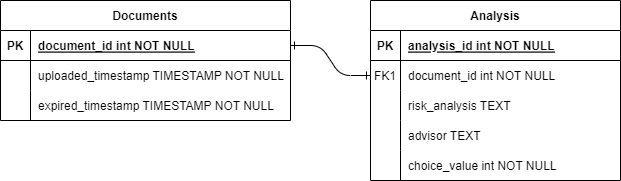

The diagram above was exported from draw.io. Its source (the exported page's mxGraphModel, read from the mxfile embedded in the PNG):
<mxGraphModel dx="1062" dy="553" grid="1" gridSize="10" guides="1" tooltips="1" connect="1" arrows="1" fold="1" page="1" pageScale="1" pageWidth="850" pageHeight="1100" math="0" shadow="0" extFonts="Permanent Marker^https://fonts.googleapis.com/css?family=Permanent+Marker">
  <root>
    <mxCell id="0" />
    <mxCell id="1" parent="0" />
    <mxCell id="C-vyLk0tnHw3VtMMgP7b-1" value="" style="edgeStyle=entityRelationEdgeStyle;endArrow=ERone;startArrow=ERone;endFill=0;startFill=0;" parent="1" source="C-vyLk0tnHw3VtMMgP7b-24" target="C-vyLk0tnHw3VtMMgP7b-6" edge="1">
      <mxGeometry width="100" height="100" relative="1" as="geometry">
        <mxPoint x="340" y="720" as="sourcePoint" />
        <mxPoint x="440" y="620" as="targetPoint" />
      </mxGeometry>
    </mxCell>
    <mxCell id="C-vyLk0tnHw3VtMMgP7b-2" value="Analysis" style="shape=table;startSize=30;container=1;collapsible=1;childLayout=tableLayout;fixedRows=1;rowLines=0;fontStyle=1;align=center;resizeLast=1;" parent="1" vertex="1">
      <mxGeometry x="490" y="120" width="250" height="180" as="geometry" />
    </mxCell>
    <mxCell id="C-vyLk0tnHw3VtMMgP7b-3" value="" style="shape=partialRectangle;collapsible=0;dropTarget=0;pointerEvents=0;fillColor=none;points=[[0,0.5],[1,0.5]];portConstraint=eastwest;top=0;left=0;right=0;bottom=1;" parent="C-vyLk0tnHw3VtMMgP7b-2" vertex="1">
      <mxGeometry y="30" width="250" height="30" as="geometry" />
    </mxCell>
    <mxCell id="C-vyLk0tnHw3VtMMgP7b-4" value="PK" style="shape=partialRectangle;overflow=hidden;connectable=0;fillColor=none;top=0;left=0;bottom=0;right=0;fontStyle=1;" parent="C-vyLk0tnHw3VtMMgP7b-3" vertex="1">
      <mxGeometry width="30" height="30" as="geometry">
        <mxRectangle width="30" height="30" as="alternateBounds" />
      </mxGeometry>
    </mxCell>
    <mxCell id="C-vyLk0tnHw3VtMMgP7b-5" value="analysis_id int NOT NULL " style="shape=partialRectangle;overflow=hidden;connectable=0;fillColor=none;top=0;left=0;bottom=0;right=0;align=left;spacingLeft=6;fontStyle=5;" parent="C-vyLk0tnHw3VtMMgP7b-3" vertex="1">
      <mxGeometry x="30" width="220" height="30" as="geometry">
        <mxRectangle width="220" height="30" as="alternateBounds" />
      </mxGeometry>
    </mxCell>
    <mxCell id="C-vyLk0tnHw3VtMMgP7b-6" value="" style="shape=partialRectangle;collapsible=0;dropTarget=0;pointerEvents=0;fillColor=none;points=[[0,0.5],[1,0.5]];portConstraint=eastwest;top=0;left=0;right=0;bottom=0;" parent="C-vyLk0tnHw3VtMMgP7b-2" vertex="1">
      <mxGeometry y="60" width="250" height="30" as="geometry" />
    </mxCell>
    <mxCell id="C-vyLk0tnHw3VtMMgP7b-7" value="FK1" style="shape=partialRectangle;overflow=hidden;connectable=0;fillColor=none;top=0;left=0;bottom=0;right=0;" parent="C-vyLk0tnHw3VtMMgP7b-6" vertex="1">
      <mxGeometry width="30" height="30" as="geometry">
        <mxRectangle width="30" height="30" as="alternateBounds" />
      </mxGeometry>
    </mxCell>
    <mxCell id="C-vyLk0tnHw3VtMMgP7b-8" value="document_id int NOT NULL" style="shape=partialRectangle;overflow=hidden;connectable=0;fillColor=none;top=0;left=0;bottom=0;right=0;align=left;spacingLeft=6;" parent="C-vyLk0tnHw3VtMMgP7b-6" vertex="1">
      <mxGeometry x="30" width="220" height="30" as="geometry">
        <mxRectangle width="220" height="30" as="alternateBounds" />
      </mxGeometry>
    </mxCell>
    <mxCell id="C-vyLk0tnHw3VtMMgP7b-9" value="" style="shape=partialRectangle;collapsible=0;dropTarget=0;pointerEvents=0;fillColor=none;points=[[0,0.5],[1,0.5]];portConstraint=eastwest;top=0;left=0;right=0;bottom=0;" parent="C-vyLk0tnHw3VtMMgP7b-2" vertex="1">
      <mxGeometry y="90" width="250" height="30" as="geometry" />
    </mxCell>
    <mxCell id="C-vyLk0tnHw3VtMMgP7b-10" value="" style="shape=partialRectangle;overflow=hidden;connectable=0;fillColor=none;top=0;left=0;bottom=0;right=0;" parent="C-vyLk0tnHw3VtMMgP7b-9" vertex="1">
      <mxGeometry width="30" height="30" as="geometry">
        <mxRectangle width="30" height="30" as="alternateBounds" />
      </mxGeometry>
    </mxCell>
    <mxCell id="C-vyLk0tnHw3VtMMgP7b-11" value="risk_analysis TEXT" style="shape=partialRectangle;overflow=hidden;connectable=0;fillColor=none;top=0;left=0;bottom=0;right=0;align=left;spacingLeft=6;" parent="C-vyLk0tnHw3VtMMgP7b-9" vertex="1">
      <mxGeometry x="30" width="220" height="30" as="geometry">
        <mxRectangle width="220" height="30" as="alternateBounds" />
      </mxGeometry>
    </mxCell>
    <mxCell id="fe763yZcf7B9Fjrf-RX_-20" value="" style="shape=partialRectangle;collapsible=0;dropTarget=0;pointerEvents=0;fillColor=none;points=[[0,0.5],[1,0.5]];portConstraint=eastwest;top=0;left=0;right=0;bottom=0;" vertex="1" parent="C-vyLk0tnHw3VtMMgP7b-2">
      <mxGeometry y="120" width="250" height="30" as="geometry" />
    </mxCell>
    <mxCell id="fe763yZcf7B9Fjrf-RX_-21" value="" style="shape=partialRectangle;overflow=hidden;connectable=0;fillColor=none;top=0;left=0;bottom=0;right=0;" vertex="1" parent="fe763yZcf7B9Fjrf-RX_-20">
      <mxGeometry width="30" height="30" as="geometry">
        <mxRectangle width="30" height="30" as="alternateBounds" />
      </mxGeometry>
    </mxCell>
    <mxCell id="fe763yZcf7B9Fjrf-RX_-22" value="advisor TEXT" style="shape=partialRectangle;overflow=hidden;connectable=0;fillColor=none;top=0;left=0;bottom=0;right=0;align=left;spacingLeft=6;" vertex="1" parent="fe763yZcf7B9Fjrf-RX_-20">
      <mxGeometry x="30" width="220" height="30" as="geometry">
        <mxRectangle width="220" height="30" as="alternateBounds" />
      </mxGeometry>
    </mxCell>
    <mxCell id="fe763yZcf7B9Fjrf-RX_-23" value="" style="shape=partialRectangle;collapsible=0;dropTarget=0;pointerEvents=0;fillColor=none;points=[[0,0.5],[1,0.5]];portConstraint=eastwest;top=0;left=0;right=0;bottom=0;" vertex="1" parent="C-vyLk0tnHw3VtMMgP7b-2">
      <mxGeometry y="150" width="250" height="30" as="geometry" />
    </mxCell>
    <mxCell id="fe763yZcf7B9Fjrf-RX_-24" value="" style="shape=partialRectangle;overflow=hidden;connectable=0;fillColor=none;top=0;left=0;bottom=0;right=0;" vertex="1" parent="fe763yZcf7B9Fjrf-RX_-23">
      <mxGeometry width="30" height="30" as="geometry">
        <mxRectangle width="30" height="30" as="alternateBounds" />
      </mxGeometry>
    </mxCell>
    <mxCell id="fe763yZcf7B9Fjrf-RX_-25" value="choice_value int NOT NULL" style="shape=partialRectangle;overflow=hidden;connectable=0;fillColor=none;top=0;left=0;bottom=0;right=0;align=left;spacingLeft=6;" vertex="1" parent="fe763yZcf7B9Fjrf-RX_-23">
      <mxGeometry x="30" width="220" height="30" as="geometry">
        <mxRectangle width="220" height="30" as="alternateBounds" />
      </mxGeometry>
    </mxCell>
    <mxCell id="C-vyLk0tnHw3VtMMgP7b-23" value="Documents" style="shape=table;startSize=30;container=1;collapsible=1;childLayout=tableLayout;fixedRows=1;rowLines=0;fontStyle=1;align=center;resizeLast=1;" parent="1" vertex="1">
      <mxGeometry x="120" y="120" width="290" height="120" as="geometry" />
    </mxCell>
    <mxCell id="C-vyLk0tnHw3VtMMgP7b-24" value="" style="shape=partialRectangle;collapsible=0;dropTarget=0;pointerEvents=0;fillColor=none;points=[[0,0.5],[1,0.5]];portConstraint=eastwest;top=0;left=0;right=0;bottom=1;" parent="C-vyLk0tnHw3VtMMgP7b-23" vertex="1">
      <mxGeometry y="30" width="290" height="30" as="geometry" />
    </mxCell>
    <mxCell id="C-vyLk0tnHw3VtMMgP7b-25" value="PK" style="shape=partialRectangle;overflow=hidden;connectable=0;fillColor=none;top=0;left=0;bottom=0;right=0;fontStyle=1;" parent="C-vyLk0tnHw3VtMMgP7b-24" vertex="1">
      <mxGeometry width="30" height="30" as="geometry">
        <mxRectangle width="30" height="30" as="alternateBounds" />
      </mxGeometry>
    </mxCell>
    <mxCell id="C-vyLk0tnHw3VtMMgP7b-26" value="document_id int NOT NULL " style="shape=partialRectangle;overflow=hidden;connectable=0;fillColor=none;top=0;left=0;bottom=0;right=0;align=left;spacingLeft=6;fontStyle=5;" parent="C-vyLk0tnHw3VtMMgP7b-24" vertex="1">
      <mxGeometry x="30" width="260" height="30" as="geometry">
        <mxRectangle width="260" height="30" as="alternateBounds" />
      </mxGeometry>
    </mxCell>
    <mxCell id="C-vyLk0tnHw3VtMMgP7b-27" value="" style="shape=partialRectangle;collapsible=0;dropTarget=0;pointerEvents=0;fillColor=none;points=[[0,0.5],[1,0.5]];portConstraint=eastwest;top=0;left=0;right=0;bottom=0;" parent="C-vyLk0tnHw3VtMMgP7b-23" vertex="1">
      <mxGeometry y="60" width="290" height="30" as="geometry" />
    </mxCell>
    <mxCell id="C-vyLk0tnHw3VtMMgP7b-28" value="" style="shape=partialRectangle;overflow=hidden;connectable=0;fillColor=none;top=0;left=0;bottom=0;right=0;" parent="C-vyLk0tnHw3VtMMgP7b-27" vertex="1">
      <mxGeometry width="30" height="30" as="geometry">
        <mxRectangle width="30" height="30" as="alternateBounds" />
      </mxGeometry>
    </mxCell>
    <mxCell id="C-vyLk0tnHw3VtMMgP7b-29" value="uploaded_timestamp TIMESTAMP NOT NULL" style="shape=partialRectangle;overflow=hidden;connectable=0;fillColor=none;top=0;left=0;bottom=0;right=0;align=left;spacingLeft=6;" parent="C-vyLk0tnHw3VtMMgP7b-27" vertex="1">
      <mxGeometry x="30" width="260" height="30" as="geometry">
        <mxRectangle width="260" height="30" as="alternateBounds" />
      </mxGeometry>
    </mxCell>
    <mxCell id="fe763yZcf7B9Fjrf-RX_-14" value="" style="shape=partialRectangle;collapsible=0;dropTarget=0;pointerEvents=0;fillColor=none;points=[[0,0.5],[1,0.5]];portConstraint=eastwest;top=0;left=0;right=0;bottom=0;" vertex="1" parent="C-vyLk0tnHw3VtMMgP7b-23">
      <mxGeometry y="90" width="290" height="30" as="geometry" />
    </mxCell>
    <mxCell id="fe763yZcf7B9Fjrf-RX_-15" value="" style="shape=partialRectangle;overflow=hidden;connectable=0;fillColor=none;top=0;left=0;bottom=0;right=0;" vertex="1" parent="fe763yZcf7B9Fjrf-RX_-14">
      <mxGeometry width="30" height="30" as="geometry">
        <mxRectangle width="30" height="30" as="alternateBounds" />
      </mxGeometry>
    </mxCell>
    <mxCell id="fe763yZcf7B9Fjrf-RX_-16" value="expired_timestamp TIMESTAMP NOT NULL" style="shape=partialRectangle;overflow=hidden;connectable=0;fillColor=none;top=0;left=0;bottom=0;right=0;align=left;spacingLeft=6;" vertex="1" parent="fe763yZcf7B9Fjrf-RX_-14">
      <mxGeometry x="30" width="260" height="30" as="geometry">
        <mxRectangle width="260" height="30" as="alternateBounds" />
      </mxGeometry>
    </mxCell>
  </root>
</mxGraphModel>